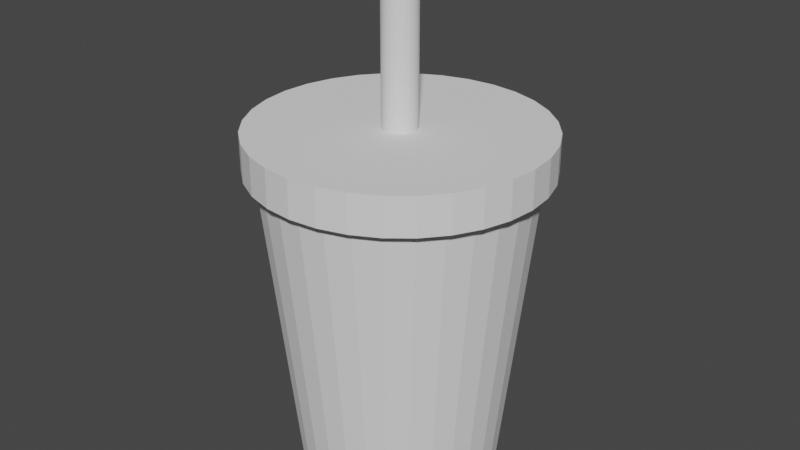 # Source: mug.blend  (saved by Blender 2.90.8; exported with 4.5.12 LTS)
import bpy
from mathutils import Matrix  # noqa: F401  (used for matrix-valued properties, if any)

bpy.ops.wm.read_factory_settings(use_empty=True)
scene = bpy.context.scene
scene.name = 'Scene'

# ---- collections
col_collection = bpy.data.collections.new('Collection'); scene.collection.children.link(col_collection)

# ---- world
world_world = bpy.data.worlds.new('World'); scene.world = world_world
world_world.use_nodes = True; world_world.node_tree.nodes.clear()
_N = world_world.node_tree.nodes; _L = world_world.node_tree.links
n0 = _N.new('ShaderNodeOutputWorld'); n0.name = 'World Output'; n0.location = (300, 300)
n1 = _N.new('ShaderNodeBackground'); n1.name = 'Background'; n1.location = (10, 300)
n1.inputs[0].default_value = (0.05088, 0.05088, 0.05088, 1.0)
_L.new(n1.outputs[0], n0.inputs[0])
n0.is_active_output = True
world_world.color = (0.05088, 0.05088, 0.05088)
world_world.use_sun_shadow = False
world_world.sun_shadow_jitter_overblur = 0.0

# ---- meshes
me_cylinder = bpy.data.meshes.new('Cylinder')
me_cylinder.from_pydata([(2.186e-08, 0.5918, -1.0), (0.0, 0.8, 1.0), (0.1154, 0.5804, -1.0), (0.1561, 0.7846, 1.0), (0.2265, 0.5467, -1.0), (0.3061, 0.7391, 1.0), (0.3288, 0.492, -1.0), (0.4445, 0.6652, 1.0), (0.4184, 0.4184, -1.0), (0.5657, 0.5657, 1.0), (0.492, 0.3288, -1.0), (0.6652, 0.4445, 1.0), (0.5467, 0.2265, -1.0), (0.7391, 0.3061, 1.0), (0.5804, 0.1154, -1.0), (0.7846, 0.1561, 1.0), (0.5918, 1.045e-07, -1.0), (0.8, 6.04e-08, 1.0), (0.5804, -0.1154, -1.0), (0.7846, -0.1561, 1.0), (0.5467, -0.2265, -1.0), (0.7391, -0.3061, 1.0), (0.492, -0.3288, -1.0), (0.6652, -0.4445, 1.0), (0.4184, -0.4184, -1.0), (0.5657, -0.5657, 1.0), (0.3288, -0.492, -1.0), (0.4445, -0.6652, 1.0), (0.2265, -0.5467, -1.0), (0.3061, -0.7391, 1.0), (0.1154, -0.5804, -1.0), (0.1561, -0.7846, 1.0), (-1.71e-07, -0.5918, -1.0), (-2.607e-07, -0.8, 1.0), (-0.1154, -0.5804, -1.0), (-0.1561, -0.7846, 1.0), (-0.2265, -0.5467, -1.0), (-0.3061, -0.7391, 1.0), (-0.3288, -0.492, -1.0), (-0.4445, -0.6652, 1.0), (-0.4184, -0.4184, -1.0), (-0.5657, -0.5657, 1.0), (-0.492, -0.3288, -1.0), (-0.6652, -0.4445, 1.0), (-0.5467, -0.2265, -1.0), (-0.7391, -0.3061, 1.0), (-0.5804, -0.1154, -1.0), (-0.7846, -0.1561, 1.0), (-0.5918, 6.312e-07, -1.0), (-0.8, 7.725e-07, 1.0), (-0.5804, 0.1154, -1.0), (-0.7846, 0.1561, 1.0), (-0.5467, 0.2265, -1.0), (-0.7391, 0.3061, 1.0), (-0.492, 0.3288, -1.0), (-0.6652, 0.4445, 1.0), (-0.4184, 0.4184, -1.0), (-0.5657, 0.5657, 1.0), (-0.3288, 0.492, -1.0), (-0.4445, 0.6652, 1.0), (-0.2265, 0.5467, -1.0), (-0.3061, 0.7391, 1.0), (-0.1154, 0.5804, -1.0), (-0.1561, 0.7846, 1.0)], [], [(0, 1, 3, 2), (2, 3, 5, 4), (4, 5, 7, 6), (6, 7, 9, 8), (8, 9, 11, 10), (10, 11, 13, 12), (12, 13, 15, 14), (14, 15, 17, 16), (16, 17, 19, 18), (18, 19, 21, 20), (20, 21, 23, 22), (22, 23, 25, 24), (24, 25, 27, 26), (26, 27, 29, 28), (28, 29, 31, 30), (30, 31, 33, 32), (32, 33, 35, 34), (34, 35, 37, 36), (36, 37, 39, 38), (38, 39, 41, 40), (40, 41, 43, 42), (42, 43, 45, 44), (44, 45, 47, 46), (46, 47, 49, 48), (48, 49, 51, 50), (50, 51, 53, 52), (52, 53, 55, 54), (54, 55, 57, 56), (56, 57, 59, 58), (58, 59, 61, 60), (3, 1, 63, 61, 59, 57, 55, 53, 51, 49, 47, 45, 43, 41, 39, 37, 35, 33, 31, 29, 27, 25, 23, 21, 19, 17, 15, 13, 11, 9, 7, 5), (60, 61, 63, 62), (62, 63, 1, 0), (0, 2, 4, 6, 8, 10, 12, 14, 16, 18, 20, 22, 24, 26, 28, 30, 32, 34, 36, 38, 40, 42, 44, 46, 48, 50, 52, 54, 56, 58, 60, 62)])
_uv = me_cylinder.uv_layers.new(name='UVMap')
_uv.uv.foreach_set('vector', [1.0, 0.5, 1.0, 1.0, 0.9688, 1.0, 0.9688, 0.5, 0.9688, 0.5, 0.9688, 1.0, 0.9375, 1.0, 0.9375, 0.5, 0.9375, 0.5, 0.9375, 1.0, 0.9062, 1.0, 0.9062, 0.5, 0.9062, 0.5, 0.9062, 1.0, 0.875, 1.0, 0.875, 0.5, 0.875, 0.5, 0.875, 1.0, 0.8438, 1.0, 0.8438, 0.5, 0.8438, 0.5, 0.8438, 1.0, 0.8125, 1.0, 0.8125, 0.5, 0.8125, 0.5, 0.8125, 1.0, 0.7812, 1.0, 0.7812, 0.5, 0.7812, 0.5, 0.7812, 1.0, 0.75, 1.0, 0.75, 0.5, 0.75, 0.5, 0.75, 1.0, 0.7188, 1.0, 0.7188, 0.5, 0.7188, 0.5, 0.7188, 1.0, 0.6875, 1.0, 0.6875, 0.5, 0.6875, 0.5, 0.6875, 1.0, 0.6562, 1.0, 0.6562, 0.5, 0.6562, 0.5, 0.6562, 1.0, 0.625, 1.0, 0.625, 0.5, 0.625, 0.5, 0.625, 1.0, 0.5938, 1.0, 0.5938, 0.5, 0.5938, 0.5, 0.5938, 1.0, 0.5625, 1.0, 0.5625, 0.5, 0.5625, 0.5, 0.5625, 1.0, 0.5312, 1.0, 0.5312, 0.5, 0.5312, 0.5, 0.5312, 1.0, 0.5, 1.0, 0.5, 0.5, 0.5, 0.5, 0.5, 1.0, 0.4688, 1.0, 0.4688, 0.5, 0.4688, 0.5, 0.4688, 1.0, 0.4375, 1.0, 0.4375, 0.5, 0.4375, 0.5, 0.4375, 1.0, 0.4062, 1.0, 0.4062, 0.5, 0.4062, 0.5, 0.4062, 1.0, 0.375, 1.0, 0.375, 0.5, 0.375, 0.5, 0.375, 1.0, 0.3438, 1.0, 0.3438, 0.5, 0.3438, 0.5, 0.3438, 1.0, 0.3125, 1.0, 0.3125, 0.5, 0.3125, 0.5, 0.3125, 1.0, 0.2812, 1.0, 0.2812, 0.5, 0.2812, 0.5, 0.2812, 1.0, 0.25, 1.0, 0.25, 0.5, 0.25, 0.5, 0.25, 1.0, 0.2188, 1.0, 0.2188, 0.5, 0.2188, 0.5, 0.2188, 1.0, 0.1875, 1.0, 0.1875, 0.5, 0.1875, 0.5, 0.1875, 1.0, 0.1562, 1.0, 0.1562, 0.5, 0.1562, 0.5, 0.1562, 1.0, 0.125, 1.0, 0.125, 0.5, 0.125, 0.5, 0.125, 1.0, 0.09375, 1.0, 0.09375, 0.5, 0.09375, 0.5, 0.09375, 1.0, 0.0625, 1.0, 0.0625, 0.5, 0.2968, 0.4854, 0.25, 0.49, 0.2032, 0.4854, 0.1582, 0.4717, 0.1167, 0.4496, 0.08029, 0.4197, 0.05045, 0.3833, 0.02827, 0.3418, 0.01461, 0.2968, 0.01, 0.25, 0.01461, 0.2032, 0.02827, 0.1582, 0.05045, 0.1167, 0.08029, 0.08029, 0.1167, 0.05045, 0.1582, 0.02827, 0.2032, 0.01461, 0.25, 0.01, 0.2968, 0.01461, 0.3418, 0.02827, 0.3833, 0.05045, 0.4197, 0.08029, 0.4496, 0.1167, 0.4717, 0.1582, 0.4854, 0.2032, 0.49, 0.25, 0.4854, 0.2968, 0.4717, 0.3418, 0.4496, 0.3833, 0.4197, 0.4197, 0.3833, 0.4496, 0.3418, 0.4717, 0.0625, 0.5, 0.0625, 1.0, 0.03125, 1.0, 0.03125, 0.5, 0.03125, 0.5, 0.03125, 1.0, 0.0, 1.0, 0.0, 0.5, 0.75, 0.49, 0.7968, 0.4854, 0.8418, 0.4717, 0.8833, 0.4496, 0.9197, 0.4197, 0.9496, 0.3833, 0.9717, 0.3418, 0.9854, 0.2968, 0.99, 0.25, 0.9854, 0.2032, 0.9717, 0.1582, 0.9496, 0.1167, 0.9197, 0.08029, 0.8833, 0.05045, 0.8418, 0.02827, 0.7968, 0.01461, 0.75, 0.01, 0.7032, 0.01461, 0.6582, 0.02827, 0.6167, 0.05045, 0.5803, 0.08029, 0.5504, 0.1167, 0.5283, 0.1582, 0.5146, 0.2032, 0.51, 0.25, 0.5146, 0.2968, 0.5283, 0.3418, 0.5504, 0.3833, 0.5803, 0.4197, 0.6167, 0.4496, 0.6582, 0.4717, 0.7032, 0.4854])
me_cylinder.use_remesh_fix_poles = True
me_cylinder.use_remesh_preserve_attributes = False
me_cylinder.use_mirror_vertex_groups = False
me_cylinder.update()
me_cylinder_001 = bpy.data.meshes.new('Cylinder.001')
me_cylinder_001.from_pydata([(0.0, 0.84, 0.81), (0.0, 0.84, 1.03), (0.1658, 0.8239, 0.81), (0.1658, 0.8239, 1.03), (0.3253, 0.7761, 0.81), (0.3253, 0.7761, 1.03), (0.4722, 0.6984, 0.81), (0.4722, 0.6984, 1.03), (0.601, 0.594, 0.81), (0.601, 0.594, 1.03), (0.7067, 0.4667, 0.81), (0.7067, 0.4667, 1.03), (0.7853, 0.3215, 0.81), (0.7853, 0.3215, 1.03), (0.8337, 0.1639, 0.81), (0.8337, 0.1639, 1.03), (0.85, 6.342e-08, 0.81), (0.85, 6.342e-08, 1.03), (0.8337, -0.1639, 0.81), (0.8337, -0.1639, 1.03), (0.7853, -0.3215, 0.81), (0.7853, -0.3215, 1.03), (0.7067, -0.4667, 0.81), (0.7067, -0.4667, 1.03), (0.601, -0.594, 0.81), (0.601, -0.594, 1.03), (0.4722, -0.6984, 0.81), (0.4722, -0.6984, 1.03), (0.3253, -0.7761, 0.81), (0.3253, -0.7761, 1.03), (0.1658, -0.8239, 0.81), (0.1658, -0.8239, 1.03), (-2.77e-07, -0.84, 0.81), (-2.77e-07, -0.84, 1.03), (-0.1658, -0.8239, 0.81), (-0.1658, -0.8239, 1.03), (-0.3253, -0.7761, 0.81), (-0.3253, -0.7761, 1.03), (-0.4722, -0.6984, 0.81), (-0.4722, -0.6984, 1.03), (-0.601, -0.594, 0.81), (-0.601, -0.594, 1.03), (-0.7067, -0.4667, 0.81), (-0.7067, -0.4667, 1.03), (-0.7853, -0.3215, 0.81), (-0.7853, -0.3215, 1.03), (-0.8337, -0.1639, 0.81), (-0.8337, -0.1639, 1.03), (-0.85, 8.111e-07, 0.81), (-0.85, 8.111e-07, 1.03), (-0.8337, 0.1639, 0.81), (-0.8337, 0.1639, 1.03), (-0.7853, 0.3215, 0.81), (-0.7853, 0.3215, 1.03), (-0.7067, 0.4667, 0.81), (-0.7067, 0.4667, 1.03), (-0.601, 0.594, 0.81), (-0.601, 0.594, 1.03), (-0.4722, 0.6984, 0.81), (-0.4722, 0.6984, 1.03), (-0.3253, 0.7761, 0.81), (-0.3253, 0.7761, 1.03), (-0.1658, 0.8239, 0.81), (-0.1658, 0.8239, 1.03)], [], [(0, 1, 3, 2), (2, 3, 5, 4), (4, 5, 7, 6), (6, 7, 9, 8), (8, 9, 11, 10), (10, 11, 13, 12), (12, 13, 15, 14), (14, 15, 17, 16), (16, 17, 19, 18), (18, 19, 21, 20), (20, 21, 23, 22), (22, 23, 25, 24), (24, 25, 27, 26), (26, 27, 29, 28), (28, 29, 31, 30), (30, 31, 33, 32), (32, 33, 35, 34), (34, 35, 37, 36), (36, 37, 39, 38), (38, 39, 41, 40), (40, 41, 43, 42), (42, 43, 45, 44), (44, 45, 47, 46), (46, 47, 49, 48), (48, 49, 51, 50), (50, 51, 53, 52), (52, 53, 55, 54), (54, 55, 57, 56), (56, 57, 59, 58), (58, 59, 61, 60), (3, 1, 63, 61, 59, 57, 55, 53, 51, 49, 47, 45, 43, 41, 39, 37, 35, 33, 31, 29, 27, 25, 23, 21, 19, 17, 15, 13, 11, 9, 7, 5), (60, 61, 63, 62), (62, 63, 1, 0), (0, 2, 4, 6, 8, 10, 12, 14, 16, 18, 20, 22, 24, 26, 28, 30, 32, 34, 36, 38, 40, 42, 44, 46, 48, 50, 52, 54, 56, 58, 60, 62)])
_uv = me_cylinder_001.uv_layers.new(name='UVMap')
_uv.uv.foreach_set('vector', [1.0, 0.5, 1.0, 1.0, 0.9688, 1.0, 0.9688, 0.5, 0.9688, 0.5, 0.9688, 1.0, 0.9375, 1.0, 0.9375, 0.5, 0.9375, 0.5, 0.9375, 1.0, 0.9062, 1.0, 0.9062, 0.5, 0.9062, 0.5, 0.9062, 1.0, 0.875, 1.0, 0.875, 0.5, 0.875, 0.5, 0.875, 1.0, 0.8438, 1.0, 0.8438, 0.5, 0.8438, 0.5, 0.8438, 1.0, 0.8125, 1.0, 0.8125, 0.5, 0.8125, 0.5, 0.8125, 1.0, 0.7812, 1.0, 0.7812, 0.5, 0.7812, 0.5, 0.7812, 1.0, 0.75, 1.0, 0.75, 0.5, 0.75, 0.5, 0.75, 1.0, 0.7188, 1.0, 0.7188, 0.5, 0.7188, 0.5, 0.7188, 1.0, 0.6875, 1.0, 0.6875, 0.5, 0.6875, 0.5, 0.6875, 1.0, 0.6562, 1.0, 0.6562, 0.5, 0.6562, 0.5, 0.6562, 1.0, 0.625, 1.0, 0.625, 0.5, 0.625, 0.5, 0.625, 1.0, 0.5938, 1.0, 0.5938, 0.5, 0.5938, 0.5, 0.5938, 1.0, 0.5625, 1.0, 0.5625, 0.5, 0.5625, 0.5, 0.5625, 1.0, 0.5312, 1.0, 0.5312, 0.5, 0.5312, 0.5, 0.5312, 1.0, 0.5, 1.0, 0.5, 0.5, 0.5, 0.5, 0.5, 1.0, 0.4688, 1.0, 0.4688, 0.5, 0.4688, 0.5, 0.4688, 1.0, 0.4375, 1.0, 0.4375, 0.5, 0.4375, 0.5, 0.4375, 1.0, 0.4062, 1.0, 0.4062, 0.5, 0.4062, 0.5, 0.4062, 1.0, 0.375, 1.0, 0.375, 0.5, 0.375, 0.5, 0.375, 1.0, 0.3438, 1.0, 0.3438, 0.5, 0.3438, 0.5, 0.3438, 1.0, 0.3125, 1.0, 0.3125, 0.5, 0.3125, 0.5, 0.3125, 1.0, 0.2812, 1.0, 0.2812, 0.5, 0.2812, 0.5, 0.2812, 1.0, 0.25, 1.0, 0.25, 0.5, 0.25, 0.5, 0.25, 1.0, 0.2188, 1.0, 0.2188, 0.5, 0.2188, 0.5, 0.2188, 1.0, 0.1875, 1.0, 0.1875, 0.5, 0.1875, 0.5, 0.1875, 1.0, 0.1562, 1.0, 0.1562, 0.5, 0.1562, 0.5, 0.1562, 1.0, 0.125, 1.0, 0.125, 0.5, 0.125, 0.5, 0.125, 1.0, 0.09375, 1.0, 0.09375, 0.5, 0.09375, 0.5, 0.09375, 1.0, 0.0625, 1.0, 0.0625, 0.5, 0.2968, 0.4854, 0.25, 0.49, 0.2032, 0.4854, 0.1582, 0.4717, 0.1167, 0.4496, 0.08029, 0.4197, 0.05045, 0.3833, 0.02827, 0.3418, 0.01461, 0.2968, 0.01, 0.25, 0.01461, 0.2032, 0.02827, 0.1582, 0.05045, 0.1167, 0.08029, 0.08029, 0.1167, 0.05045, 0.1582, 0.02827, 0.2032, 0.01461, 0.25, 0.01, 0.2968, 0.01461, 0.3418, 0.02827, 0.3833, 0.05045, 0.4197, 0.08029, 0.4496, 0.1167, 0.4717, 0.1582, 0.4854, 0.2032, 0.49, 0.25, 0.4854, 0.2968, 0.4717, 0.3418, 0.4496, 0.3833, 0.4197, 0.4197, 0.3833, 0.4496, 0.3418, 0.4717, 0.0625, 0.5, 0.0625, 1.0, 0.03125, 1.0, 0.03125, 0.5, 0.03125, 0.5, 0.03125, 1.0, 0.0, 1.0, 0.0, 0.5, 0.75, 0.49, 0.7968, 0.4854, 0.8418, 0.4717, 0.8833, 0.4496, 0.9197, 0.4197, 0.9496, 0.3833, 0.9717, 0.3418, 0.9854, 0.2968, 0.99, 0.25, 0.9854, 0.2032, 0.9717, 0.1582, 0.9496, 0.1167, 0.9197, 0.08029, 0.8833, 0.05045, 0.8418, 0.02827, 0.7968, 0.01461, 0.75, 0.01, 0.7032, 0.01461, 0.6582, 0.02827, 0.6167, 0.05045, 0.5803, 0.08029, 0.5504, 0.1167, 0.5283, 0.1582, 0.5146, 0.2032, 0.51, 0.25, 0.5146, 0.2968, 0.5283, 0.3418, 0.5504, 0.3833, 0.5803, 0.4197, 0.6167, 0.4496, 0.6582, 0.4717, 0.7032, 0.4854])
me_cylinder_001.use_remesh_fix_poles = True
me_cylinder_001.use_remesh_preserve_attributes = False
me_cylinder_001.use_mirror_vertex_groups = False
me_cylinder_001.update()
me_cylinder_002 = bpy.data.meshes.new('Cylinder.002')
me_cylinder_002.from_pydata([(0.0, 0.1, 0.7), (0.0, 0.1, 1.9), (0.01951, 0.09808, 0.7), (0.01951, 0.09808, 1.9), (0.03827, 0.09239, 0.7), (0.03827, 0.09239, 1.9), (0.05556, 0.08315, 0.7), (0.05556, 0.08315, 1.9), (0.07071, 0.07071, 0.7), (0.07071, 0.07071, 1.9), (0.08315, 0.05556, 0.7), (0.08315, 0.05556, 1.9), (0.09239, 0.03827, 0.7), (0.09239, 0.03827, 1.9), (0.09808, 0.01951, 0.7), (0.09808, 0.01951, 1.9), (0.1, 7.55e-09, 0.7), (0.1, 7.55e-09, 1.9), (0.09808, -0.01951, 0.7), (0.09808, -0.01951, 1.9), (0.09239, -0.03827, 0.7), (0.09239, -0.03827, 1.9), (0.08315, -0.05556, 0.7), (0.08315, -0.05556, 1.9), (0.07071, -0.07071, 0.7), (0.07071, -0.07071, 1.9), (0.05556, -0.08315, 0.7), (0.05556, -0.08315, 1.9), (0.03827, -0.09239, 0.7), (0.03827, -0.09239, 1.9), (0.01951, -0.09808, 0.7), (0.01951, -0.09808, 1.9), (-3.258e-08, -0.1, 0.7), (-3.258e-08, -0.1, 1.9), (-0.01951, -0.09808, 0.7), (-0.01951, -0.09808, 1.9), (-0.03827, -0.09239, 0.7), (-0.03827, -0.09239, 1.9), (-0.05556, -0.08315, 0.7), (-0.05556, -0.08315, 1.9), (-0.07071, -0.07071, 0.7), (-0.07071, -0.07071, 1.9), (-0.08315, -0.05556, 0.7), (-0.08315, -0.05556, 1.9), (-0.09239, -0.03827, 0.7), (-0.09239, -0.03827, 1.9), (-0.09808, -0.01951, 0.7), (-0.09808, -0.01951, 1.9), (-0.1, 9.656e-08, 0.7), (-0.1, 9.656e-08, 1.9), (-0.09808, 0.01951, 0.7), (-0.09808, 0.01951, 1.9), (-0.09239, 0.03827, 0.7), (-0.09239, 0.03827, 1.9), (-0.08315, 0.05556, 0.7), (-0.08315, 0.05556, 1.9), (-0.07071, 0.07071, 0.7), (-0.07071, 0.07071, 1.9), (-0.05556, 0.08315, 0.7), (-0.05556, 0.08315, 1.9), (-0.03827, 0.09239, 0.7), (-0.03827, 0.09239, 1.9), (-0.01951, 0.09808, 0.7), (-0.01951, 0.09808, 1.9)], [], [(0, 1, 3, 2), (2, 3, 5, 4), (4, 5, 7, 6), (6, 7, 9, 8), (8, 9, 11, 10), (10, 11, 13, 12), (12, 13, 15, 14), (14, 15, 17, 16), (16, 17, 19, 18), (18, 19, 21, 20), (20, 21, 23, 22), (22, 23, 25, 24), (24, 25, 27, 26), (26, 27, 29, 28), (28, 29, 31, 30), (30, 31, 33, 32), (32, 33, 35, 34), (34, 35, 37, 36), (36, 37, 39, 38), (38, 39, 41, 40), (40, 41, 43, 42), (42, 43, 45, 44), (44, 45, 47, 46), (46, 47, 49, 48), (48, 49, 51, 50), (50, 51, 53, 52), (52, 53, 55, 54), (54, 55, 57, 56), (56, 57, 59, 58), (58, 59, 61, 60), (3, 1, 63, 61, 59, 57, 55, 53, 51, 49, 47, 45, 43, 41, 39, 37, 35, 33, 31, 29, 27, 25, 23, 21, 19, 17, 15, 13, 11, 9, 7, 5), (60, 61, 63, 62), (62, 63, 1, 0), (0, 2, 4, 6, 8, 10, 12, 14, 16, 18, 20, 22, 24, 26, 28, 30, 32, 34, 36, 38, 40, 42, 44, 46, 48, 50, 52, 54, 56, 58, 60, 62)])
_uv = me_cylinder_002.uv_layers.new(name='UVMap')
_uv.uv.foreach_set('vector', [1.0, 0.5, 1.0, 1.0, 0.9688, 1.0, 0.9688, 0.5, 0.9688, 0.5, 0.9688, 1.0, 0.9375, 1.0, 0.9375, 0.5, 0.9375, 0.5, 0.9375, 1.0, 0.9062, 1.0, 0.9062, 0.5, 0.9062, 0.5, 0.9062, 1.0, 0.875, 1.0, 0.875, 0.5, 0.875, 0.5, 0.875, 1.0, 0.8438, 1.0, 0.8438, 0.5, 0.8438, 0.5, 0.8438, 1.0, 0.8125, 1.0, 0.8125, 0.5, 0.8125, 0.5, 0.8125, 1.0, 0.7812, 1.0, 0.7812, 0.5, 0.7812, 0.5, 0.7812, 1.0, 0.75, 1.0, 0.75, 0.5, 0.75, 0.5, 0.75, 1.0, 0.7188, 1.0, 0.7188, 0.5, 0.7188, 0.5, 0.7188, 1.0, 0.6875, 1.0, 0.6875, 0.5, 0.6875, 0.5, 0.6875, 1.0, 0.6562, 1.0, 0.6562, 0.5, 0.6562, 0.5, 0.6562, 1.0, 0.625, 1.0, 0.625, 0.5, 0.625, 0.5, 0.625, 1.0, 0.5938, 1.0, 0.5938, 0.5, 0.5938, 0.5, 0.5938, 1.0, 0.5625, 1.0, 0.5625, 0.5, 0.5625, 0.5, 0.5625, 1.0, 0.5312, 1.0, 0.5312, 0.5, 0.5312, 0.5, 0.5312, 1.0, 0.5, 1.0, 0.5, 0.5, 0.5, 0.5, 0.5, 1.0, 0.4688, 1.0, 0.4688, 0.5, 0.4688, 0.5, 0.4688, 1.0, 0.4375, 1.0, 0.4375, 0.5, 0.4375, 0.5, 0.4375, 1.0, 0.4062, 1.0, 0.4062, 0.5, 0.4062, 0.5, 0.4062, 1.0, 0.375, 1.0, 0.375, 0.5, 0.375, 0.5, 0.375, 1.0, 0.3438, 1.0, 0.3438, 0.5, 0.3438, 0.5, 0.3438, 1.0, 0.3125, 1.0, 0.3125, 0.5, 0.3125, 0.5, 0.3125, 1.0, 0.2812, 1.0, 0.2812, 0.5, 0.2812, 0.5, 0.2812, 1.0, 0.25, 1.0, 0.25, 0.5, 0.25, 0.5, 0.25, 1.0, 0.2188, 1.0, 0.2188, 0.5, 0.2188, 0.5, 0.2188, 1.0, 0.1875, 1.0, 0.1875, 0.5, 0.1875, 0.5, 0.1875, 1.0, 0.1562, 1.0, 0.1562, 0.5, 0.1562, 0.5, 0.1562, 1.0, 0.125, 1.0, 0.125, 0.5, 0.125, 0.5, 0.125, 1.0, 0.09375, 1.0, 0.09375, 0.5, 0.09375, 0.5, 0.09375, 1.0, 0.0625, 1.0, 0.0625, 0.5, 0.2968, 0.4854, 0.25, 0.49, 0.2032, 0.4854, 0.1582, 0.4717, 0.1167, 0.4496, 0.08029, 0.4197, 0.05045, 0.3833, 0.02827, 0.3418, 0.01461, 0.2968, 0.01, 0.25, 0.01461, 0.2032, 0.02827, 0.1582, 0.05045, 0.1167, 0.08029, 0.08029, 0.1167, 0.05045, 0.1582, 0.02827, 0.2032, 0.01461, 0.25, 0.01, 0.2968, 0.01461, 0.3418, 0.02827, 0.3833, 0.05045, 0.4197, 0.08029, 0.4496, 0.1167, 0.4717, 0.1582, 0.4854, 0.2032, 0.49, 0.25, 0.4854, 0.2968, 0.4717, 0.3418, 0.4496, 0.3833, 0.4197, 0.4197, 0.3833, 0.4496, 0.3418, 0.4717, 0.0625, 0.5, 0.0625, 1.0, 0.03125, 1.0, 0.03125, 0.5, 0.03125, 0.5, 0.03125, 1.0, 0.0, 1.0, 0.0, 0.5, 0.75, 0.49, 0.7968, 0.4854, 0.8418, 0.4717, 0.8833, 0.4496, 0.9197, 0.4197, 0.9496, 0.3833, 0.9717, 0.3418, 0.9854, 0.2968, 0.99, 0.25, 0.9854, 0.2032, 0.9717, 0.1582, 0.9496, 0.1167, 0.9197, 0.08029, 0.8833, 0.05045, 0.8418, 0.02827, 0.7968, 0.01461, 0.75, 0.01, 0.7032, 0.01461, 0.6582, 0.02827, 0.6167, 0.05045, 0.5803, 0.08029, 0.5504, 0.1167, 0.5283, 0.1582, 0.5146, 0.2032, 0.51, 0.25, 0.5146, 0.2968, 0.5283, 0.3418, 0.5504, 0.3833, 0.5803, 0.4197, 0.6167, 0.4496, 0.6582, 0.4717, 0.7032, 0.4854])
me_cylinder_002.use_remesh_fix_poles = True
me_cylinder_002.use_remesh_preserve_attributes = False
me_cylinder_002.use_mirror_vertex_groups = False
me_cylinder_002.update()

# ---- objects
ob_mug = bpy.data.objects.new('mug', me_cylinder)
ob_cylinder_001 = bpy.data.objects.new('Cylinder.001', me_cylinder_001)
ob_straw = bpy.data.objects.new('straw', me_cylinder_002)

# ---- transforms, parenting, visibility, modifiers, constraints
ob_mug.location = (0.0, 0.0, 0.0)
ob_mug.lineart.crease_threshold = 0.0
ob_cylinder_001.location = (0.0, 0.0, 0.0)
ob_cylinder_001.lineart.crease_threshold = 0.0
ob_straw.location = (0.0, 0.0, 0.0)
ob_straw.lineart.crease_threshold = 0.0

# ---- collection membership
col_collection.objects.link(ob_mug)
col_collection.objects.link(ob_cylinder_001)
col_collection.objects.link(ob_straw)

# ---- scene / render settings (as saved in the file)
scene.frame_start = 1; scene.frame_end = 250; scene.frame_set(1)
scene.render.engine = 'BLENDER_EEVEE_NEXT'
scene.cycles.use_denoising = False
scene.cycles.samples = 128
scene.cycles.sampling_pattern = 'TABULATED_SOBOL'
scene.cycles.use_adaptive_sampling = False
scene.cycles.use_light_tree = False
scene.view_settings.view_transform = 'Filmic'
bpy.context.view_layer.update()

# ---- added for rendering (the .blend has no active camera and no usable light): camera, sun
cam_auto = bpy.data.cameras.new('AutoCamera')
cam_auto.lens = 50.0
cam_auto.sensor_width = 36.0
cam_auto.clip_end = 1000.0
ob_auto_camera = bpy.data.objects.new('AutoCamera', cam_auto)
scene.collection.objects.link(ob_auto_camera)
ob_auto_camera.location = (3.47697, -4.17237, 3.23158)
ob_auto_camera.rotation_euler = (1.09748, -7.21219e-08, 0.694738)
scene.camera = ob_auto_camera
light_auto_sun = bpy.data.lights.new('AutoSun', 'SUN')
light_auto_sun.energy = 3.0
light_auto_sun.angle = 0.0523599
ob_auto_sun = bpy.data.objects.new('AutoSun', light_auto_sun)
scene.collection.objects.link(ob_auto_sun)
ob_auto_sun.rotation_euler = (0.872665, 0.174533, 0.523599)
bpy.context.view_layer.update()
